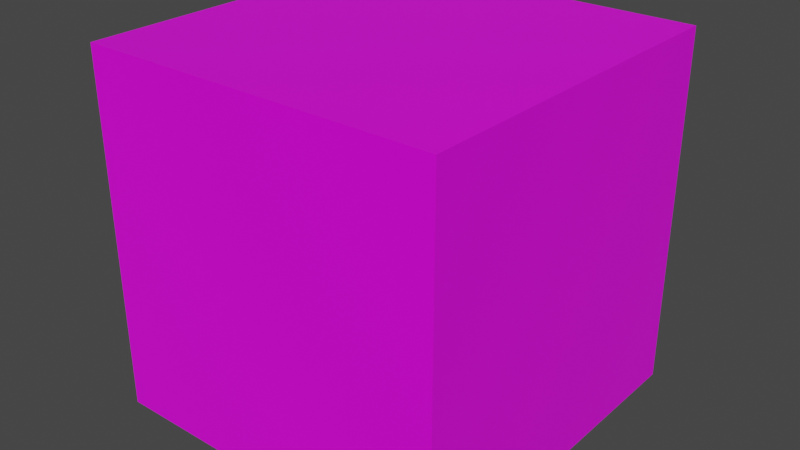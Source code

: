 # Source: testCube.blend  (saved by Blender 2.82.7; exported with 4.5.12 LTS)
import bpy
from mathutils import Matrix  # noqa: F401  (used for matrix-valued properties, if any)

bpy.ops.wm.read_factory_settings(use_empty=True)
scene = bpy.context.scene
scene.name = 'Scene'

# ---- collections
col_collection = bpy.data.collections.new('Collection'); scene.collection.children.link(col_collection)

# ---- images (referenced by path relative to the original .blend; pixels are not part of the script)
import os
ASSET_DIR = os.environ.get("B2B_ASSET_DIR", "")  # directory of the original .blend (textures are referenced by path, not embedded)
HERE = os.path.dirname(os.path.abspath(__file__))  # packed textures are extracted next to this script under _unpacked/

def load_image(name, relpath, width, height, colorspace="sRGB"):
    """Load a texture the original file referenced (path relative to the .blend, or extracted next to this script)."""
    p = next((c for c in (os.path.join(HERE, relpath), os.path.join(ASSET_DIR, relpath)) if relpath and os.path.exists(c)), "")
    if p:
        img = bpy.data.images.load(p, check_existing=True)
        img.name = name
    else:  # same state as the original file: an image datablock whose file is absent (Cycles renders it pink)
        img = bpy.data.images.new(name, width, height)
        img.source = "FILE"
        img.filepath = "//" + (relpath or name)
    img.colorspace_settings.name = colorspace
    return img
img_palette01_png = load_image('Palette01.png', 'Palette01.png', 1024, 1024, 'sRGB')

# ---- materials (node trees are filled in below, after node groups)
mat_material = bpy.data.materials.new('Material')
mat_material.alpha_threshold = 0.0
mat_material.use_transparent_shadow = False
mat_material.line_color = (0.0, 0.0, 0.0, 1.0)

# ---- material node trees
mat_material.use_nodes = True; mat_material.node_tree.nodes.clear()
_N = mat_material.node_tree.nodes; _L = mat_material.node_tree.links
n0 = _N.new('ShaderNodeOutputMaterial'); n0.name = 'Material Output'; n0.location = (300, 300)
n1 = _N.new('ShaderNodeBsdfPrincipled'); n1.name = 'Principled BSDF'; n1.location = (10, 300)
n1.distribution = 'GGX'
n1.subsurface_method = 'BURLEY'
n1.inputs[2].default_value = 0.4
n1.inputs[3].default_value = 1.45
n1.inputs[27].default_value = (0.0, 0.0, 0.0, 1.0)
n1.inputs[28].default_value = 1.0
n2 = _N.new('ShaderNodeTexImage'); n2.name = 'Image Texture'; n2.location = (-267, 118)
n2.image = img_palette01_png
n2.interpolation = 'Closest'
_L.new(n1.outputs[0], n0.inputs[0])
_L.new(n2.outputs[0], n1.inputs[0])
n0.is_active_output = True

# ---- world
world_world = bpy.data.worlds.new('World'); scene.world = world_world
world_world.use_nodes = True; world_world.node_tree.nodes.clear()
_N = world_world.node_tree.nodes; _L = world_world.node_tree.links
n0 = _N.new('ShaderNodeOutputWorld'); n0.name = 'World Output'; n0.location = (300, 300)
n1 = _N.new('ShaderNodeBackground'); n1.name = 'Background'; n1.location = (10, 300)
n1.inputs[0].default_value = (0.05088, 0.05088, 0.05088, 1.0)
_L.new(n1.outputs[0], n0.inputs[0])
n0.is_active_output = True
world_world.color = (0.05088, 0.05088, 0.05088)
world_world.use_sun_shadow = False
world_world.sun_shadow_jitter_overblur = 0.0

# ---- meshes
me_cube = bpy.data.meshes.new('Cube')
me_cube.from_pydata([(1.0, 1.0, 1.0), (1.0, 1.0, -1.0), (1.0, -1.0, 1.0), (1.0, -1.0, -1.0), (-1.0, 1.0, 1.0), (-1.0, 1.0, -1.0), (-1.0, -1.0, 1.0), (-1.0, -1.0, -1.0)], [], [(0, 4, 6, 2), (3, 2, 6, 7), (7, 6, 4, 5), (5, 1, 3, 7), (1, 0, 2, 3), (5, 4, 0, 1)])
_uv = me_cube.uv_layers.new(name='UVMap')
_uv.uv.foreach_set('vector', [0.4262, 0.6919, 0.4262, 0.6919, 0.4262, 0.6919, 0.4262, 0.6919, 0.6772, 0.6624, 0.6772, 0.6624, 0.6772, 0.6624, 0.6772, 0.6624, 0.5541, 0.9331, 0.5541, 0.9331, 0.5541, 0.9331, 0.5541, 0.9331, 0.2736, 0.1703, 0.2736, 0.1703, 0.2736, 0.1703, 0.2736, 0.1703, 0.9577, 0.3031, 0.9577, 0.3031, 0.9577, 0.3031, 0.9577, 0.3031, 0.687, 0.1456, 0.687, 0.1456, 0.687, 0.1456, 0.687, 0.1456])
me_cube.materials.append(mat_material)
me_cube.use_remesh_preserve_volume = False
me_cube.use_remesh_preserve_attributes = False
me_cube.use_mirror_vertex_groups = False
me_cube.update()

# ---- objects
ob_cube = bpy.data.objects.new('Cube', me_cube)

# ---- transforms, parenting, visibility, modifiers, constraints
ob_cube.location = (0.0, 0.0, 0.0)
ob_cube.lock_rotations_4d = False
ob_cube.empty_display_type = 'ARROWS'
ob_cube.lineart.crease_threshold = 0.0

# ---- collection membership
col_collection.objects.link(ob_cube)

# ---- scene / render settings (as saved in the file)
scene.frame_start = 1; scene.frame_end = 250; scene.frame_set(1)
scene.render.engine = 'BLENDER_EEVEE_NEXT'
scene.cycles.use_denoising = False
scene.cycles.samples = 128
scene.cycles.sampling_pattern = 'TABULATED_SOBOL'
scene.cycles.use_adaptive_sampling = False
scene.cycles.use_light_tree = False
scene.view_settings.view_transform = 'Filmic'
bpy.context.view_layer.update()

# ---- added for rendering (the .blend has no active camera and no usable light): camera, sun
cam_auto = bpy.data.cameras.new('AutoCamera')
cam_auto.lens = 50.0
cam_auto.sensor_width = 36.0
cam_auto.clip_end = 1000.0
ob_auto_camera = bpy.data.objects.new('AutoCamera', cam_auto)
scene.collection.objects.link(ob_auto_camera)
ob_auto_camera.location = (3.20507, -3.84609, 2.56406)
ob_auto_camera.rotation_euler = (1.09748, -7.21219e-08, 0.694738)
scene.camera = ob_auto_camera
light_auto_sun = bpy.data.lights.new('AutoSun', 'SUN')
light_auto_sun.energy = 3.0
light_auto_sun.angle = 0.0523599
ob_auto_sun = bpy.data.objects.new('AutoSun', light_auto_sun)
scene.collection.objects.link(ob_auto_sun)
ob_auto_sun.rotation_euler = (0.872665, 0.174533, 0.523599)
bpy.context.view_layer.update()
